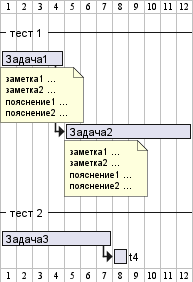

The diagram above was rendered by PlantUML. Its source (embedded in the PNG):
@startgantt

-- тест 1 --

[Задача1] lasts 4 days
note bottom
'note left
  заметка1 ...
  заметка2 ...
  пояснение1 ...
  пояснение2 ...
end note

[Задача2] lasts 8 days
[Задача1] -> [Задача2]
note bottom
'note left
  заметка1 ...
  заметка2 ...
  пояснение1 ...
  пояснение2 ...
end note
-- тест 2 --

[Задача3] as [t3] lasts 7 days
[t3] -> [t4]
@endgantt